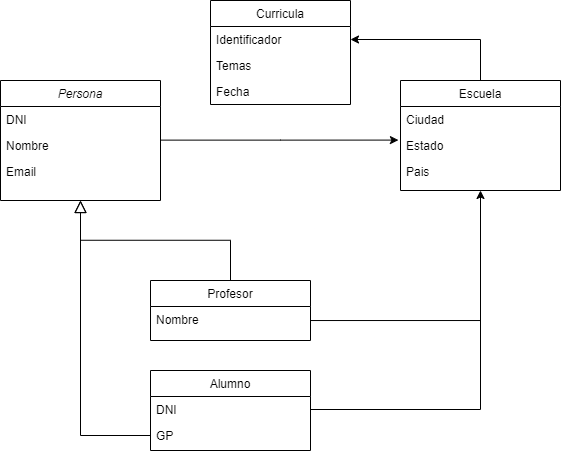

The diagram above was exported from draw.io. Its source (the exported page's mxGraphModel, read from the mxfile embedded in the PNG):
<mxGraphModel dx="1422" dy="483" grid="1" gridSize="10" guides="1" tooltips="1" connect="1" arrows="1" fold="1" page="1" pageScale="1" pageWidth="827" pageHeight="1169" math="0" shadow="0">
  <root>
    <mxCell id="WIyWlLk6GJQsqaUBKTNV-0" />
    <mxCell id="WIyWlLk6GJQsqaUBKTNV-1" parent="WIyWlLk6GJQsqaUBKTNV-0" />
    <mxCell id="JhmM08gYtqsy5DDO6suR-8" style="edgeStyle=orthogonalEdgeStyle;rounded=0;orthogonalLoop=1;jettySize=auto;html=1;entryX=-0.013;entryY=0.292;entryDx=0;entryDy=0;entryPerimeter=0;endArrow=classic;endFill=1;" edge="1" parent="WIyWlLk6GJQsqaUBKTNV-1" source="zkfFHV4jXpPFQw0GAbJ--0" target="zkfFHV4jXpPFQw0GAbJ--19">
      <mxGeometry relative="1" as="geometry">
        <Array as="points">
          <mxPoint x="500" y="180" />
        </Array>
      </mxGeometry>
    </mxCell>
    <mxCell id="zkfFHV4jXpPFQw0GAbJ--0" value="Persona" style="swimlane;fontStyle=2;align=center;verticalAlign=top;childLayout=stackLayout;horizontal=1;startSize=26;horizontalStack=0;resizeParent=1;resizeLast=0;collapsible=1;marginBottom=0;rounded=0;shadow=0;strokeWidth=1;" parent="WIyWlLk6GJQsqaUBKTNV-1" vertex="1">
      <mxGeometry x="220" y="120" width="160" height="120" as="geometry">
        <mxRectangle x="230" y="140" width="160" height="26" as="alternateBounds" />
      </mxGeometry>
    </mxCell>
    <mxCell id="zkfFHV4jXpPFQw0GAbJ--1" value="DNI" style="text;align=left;verticalAlign=top;spacingLeft=4;spacingRight=4;overflow=hidden;rotatable=0;points=[[0,0.5],[1,0.5]];portConstraint=eastwest;" parent="zkfFHV4jXpPFQw0GAbJ--0" vertex="1">
      <mxGeometry y="26" width="160" height="26" as="geometry" />
    </mxCell>
    <mxCell id="zkfFHV4jXpPFQw0GAbJ--2" value="Nombre" style="text;align=left;verticalAlign=top;spacingLeft=4;spacingRight=4;overflow=hidden;rotatable=0;points=[[0,0.5],[1,0.5]];portConstraint=eastwest;rounded=0;shadow=0;html=0;" parent="zkfFHV4jXpPFQw0GAbJ--0" vertex="1">
      <mxGeometry y="52" width="160" height="26" as="geometry" />
    </mxCell>
    <mxCell id="zkfFHV4jXpPFQw0GAbJ--3" value="Email" style="text;align=left;verticalAlign=top;spacingLeft=4;spacingRight=4;overflow=hidden;rotatable=0;points=[[0,0.5],[1,0.5]];portConstraint=eastwest;rounded=0;shadow=0;html=0;" parent="zkfFHV4jXpPFQw0GAbJ--0" vertex="1">
      <mxGeometry y="78" width="160" height="26" as="geometry" />
    </mxCell>
    <mxCell id="zkfFHV4jXpPFQw0GAbJ--12" value="" style="endArrow=block;endSize=10;endFill=0;shadow=0;strokeWidth=1;rounded=0;edgeStyle=elbowEdgeStyle;elbow=vertical;exitX=0;exitY=0.5;exitDx=0;exitDy=0;entryX=0.5;entryY=1;entryDx=0;entryDy=0;" parent="WIyWlLk6GJQsqaUBKTNV-1" source="zkfFHV4jXpPFQw0GAbJ--8" target="zkfFHV4jXpPFQw0GAbJ--0" edge="1">
      <mxGeometry width="160" relative="1" as="geometry">
        <mxPoint x="200" y="203" as="sourcePoint" />
        <mxPoint x="271.03999999999996" y="260.96400000000006" as="targetPoint" />
        <Array as="points">
          <mxPoint x="330" y="475" />
        </Array>
      </mxGeometry>
    </mxCell>
    <mxCell id="zkfFHV4jXpPFQw0GAbJ--16" value="" style="endArrow=block;endSize=10;endFill=0;shadow=0;strokeWidth=1;rounded=0;edgeStyle=elbowEdgeStyle;elbow=vertical;" parent="WIyWlLk6GJQsqaUBKTNV-1" source="zkfFHV4jXpPFQw0GAbJ--13" target="zkfFHV4jXpPFQw0GAbJ--0" edge="1">
      <mxGeometry width="160" relative="1" as="geometry">
        <mxPoint x="210" y="373" as="sourcePoint" />
        <mxPoint x="310" y="271" as="targetPoint" />
      </mxGeometry>
    </mxCell>
    <mxCell id="zkfFHV4jXpPFQw0GAbJ--6" value="Alumno" style="swimlane;fontStyle=0;align=center;verticalAlign=top;childLayout=stackLayout;horizontal=1;startSize=26;horizontalStack=0;resizeParent=1;resizeLast=0;collapsible=1;marginBottom=0;rounded=0;shadow=0;strokeWidth=1;" parent="WIyWlLk6GJQsqaUBKTNV-1" vertex="1">
      <mxGeometry x="370" y="410" width="160" height="80" as="geometry">
        <mxRectangle x="130" y="380" width="160" height="26" as="alternateBounds" />
      </mxGeometry>
    </mxCell>
    <mxCell id="zkfFHV4jXpPFQw0GAbJ--7" value="DNI" style="text;align=left;verticalAlign=top;spacingLeft=4;spacingRight=4;overflow=hidden;rotatable=0;points=[[0,0.5],[1,0.5]];portConstraint=eastwest;" parent="zkfFHV4jXpPFQw0GAbJ--6" vertex="1">
      <mxGeometry y="26" width="160" height="26" as="geometry" />
    </mxCell>
    <mxCell id="zkfFHV4jXpPFQw0GAbJ--8" value="GP" style="text;align=left;verticalAlign=top;spacingLeft=4;spacingRight=4;overflow=hidden;rotatable=0;points=[[0,0.5],[1,0.5]];portConstraint=eastwest;rounded=0;shadow=0;html=0;" parent="zkfFHV4jXpPFQw0GAbJ--6" vertex="1">
      <mxGeometry y="52" width="160" height="26" as="geometry" />
    </mxCell>
    <mxCell id="JhmM08gYtqsy5DDO6suR-6" style="edgeStyle=orthogonalEdgeStyle;rounded=0;orthogonalLoop=1;jettySize=auto;html=1;entryX=1;entryY=0.5;entryDx=0;entryDy=0;endArrow=classic;endFill=1;" edge="1" parent="WIyWlLk6GJQsqaUBKTNV-1" source="zkfFHV4jXpPFQw0GAbJ--17" target="JhmM08gYtqsy5DDO6suR-3">
      <mxGeometry relative="1" as="geometry" />
    </mxCell>
    <mxCell id="zkfFHV4jXpPFQw0GAbJ--17" value="Escuela" style="swimlane;fontStyle=0;align=center;verticalAlign=top;childLayout=stackLayout;horizontal=1;startSize=26;horizontalStack=0;resizeParent=1;resizeLast=0;collapsible=1;marginBottom=0;rounded=0;shadow=0;strokeWidth=1;" parent="WIyWlLk6GJQsqaUBKTNV-1" vertex="1">
      <mxGeometry x="620" y="120" width="160" height="110" as="geometry">
        <mxRectangle x="550" y="140" width="160" height="26" as="alternateBounds" />
      </mxGeometry>
    </mxCell>
    <mxCell id="zkfFHV4jXpPFQw0GAbJ--18" value="Ciudad" style="text;align=left;verticalAlign=top;spacingLeft=4;spacingRight=4;overflow=hidden;rotatable=0;points=[[0,0.5],[1,0.5]];portConstraint=eastwest;" parent="zkfFHV4jXpPFQw0GAbJ--17" vertex="1">
      <mxGeometry y="26" width="160" height="26" as="geometry" />
    </mxCell>
    <mxCell id="zkfFHV4jXpPFQw0GAbJ--19" value="Estado" style="text;align=left;verticalAlign=top;spacingLeft=4;spacingRight=4;overflow=hidden;rotatable=0;points=[[0,0.5],[1,0.5]];portConstraint=eastwest;rounded=0;shadow=0;html=0;" parent="zkfFHV4jXpPFQw0GAbJ--17" vertex="1">
      <mxGeometry y="52" width="160" height="26" as="geometry" />
    </mxCell>
    <mxCell id="zkfFHV4jXpPFQw0GAbJ--21" value="Pais" style="text;align=left;verticalAlign=top;spacingLeft=4;spacingRight=4;overflow=hidden;rotatable=0;points=[[0,0.5],[1,0.5]];portConstraint=eastwest;rounded=0;shadow=0;html=0;" parent="zkfFHV4jXpPFQw0GAbJ--17" vertex="1">
      <mxGeometry y="78" width="160" height="26" as="geometry" />
    </mxCell>
    <mxCell id="JhmM08gYtqsy5DDO6suR-0" style="edgeStyle=orthogonalEdgeStyle;rounded=0;orthogonalLoop=1;jettySize=auto;html=1;entryX=0.5;entryY=1;entryDx=0;entryDy=0;" edge="1" parent="WIyWlLk6GJQsqaUBKTNV-1" source="zkfFHV4jXpPFQw0GAbJ--14" target="zkfFHV4jXpPFQw0GAbJ--17">
      <mxGeometry relative="1" as="geometry">
        <Array as="points">
          <mxPoint x="700" y="360" />
        </Array>
      </mxGeometry>
    </mxCell>
    <mxCell id="JhmM08gYtqsy5DDO6suR-1" style="edgeStyle=orthogonalEdgeStyle;rounded=0;orthogonalLoop=1;jettySize=auto;html=1;endArrow=none;endFill=0;" edge="1" parent="WIyWlLk6GJQsqaUBKTNV-1" source="zkfFHV4jXpPFQw0GAbJ--7">
      <mxGeometry relative="1" as="geometry">
        <mxPoint x="700" y="340" as="targetPoint" />
      </mxGeometry>
    </mxCell>
    <mxCell id="JhmM08gYtqsy5DDO6suR-2" value="Curricula" style="swimlane;fontStyle=0;childLayout=stackLayout;horizontal=1;startSize=26;fillColor=none;horizontalStack=0;resizeParent=1;resizeParentMax=0;resizeLast=0;collapsible=1;marginBottom=0;" vertex="1" parent="WIyWlLk6GJQsqaUBKTNV-1">
      <mxGeometry x="430" y="40" width="140" height="104" as="geometry" />
    </mxCell>
    <mxCell id="JhmM08gYtqsy5DDO6suR-3" value="Identificador&#10;" style="text;strokeColor=none;fillColor=none;align=left;verticalAlign=top;spacingLeft=4;spacingRight=4;overflow=hidden;rotatable=0;points=[[0,0.5],[1,0.5]];portConstraint=eastwest;" vertex="1" parent="JhmM08gYtqsy5DDO6suR-2">
      <mxGeometry y="26" width="140" height="26" as="geometry" />
    </mxCell>
    <mxCell id="JhmM08gYtqsy5DDO6suR-4" value="Temas" style="text;strokeColor=none;fillColor=none;align=left;verticalAlign=top;spacingLeft=4;spacingRight=4;overflow=hidden;rotatable=0;points=[[0,0.5],[1,0.5]];portConstraint=eastwest;" vertex="1" parent="JhmM08gYtqsy5DDO6suR-2">
      <mxGeometry y="52" width="140" height="26" as="geometry" />
    </mxCell>
    <mxCell id="JhmM08gYtqsy5DDO6suR-5" value="Fecha" style="text;strokeColor=none;fillColor=none;align=left;verticalAlign=top;spacingLeft=4;spacingRight=4;overflow=hidden;rotatable=0;points=[[0,0.5],[1,0.5]];portConstraint=eastwest;" vertex="1" parent="JhmM08gYtqsy5DDO6suR-2">
      <mxGeometry y="78" width="140" height="26" as="geometry" />
    </mxCell>
    <mxCell id="zkfFHV4jXpPFQw0GAbJ--13" value="Profesor" style="swimlane;fontStyle=0;align=center;verticalAlign=top;childLayout=stackLayout;horizontal=1;startSize=26;horizontalStack=0;resizeParent=1;resizeLast=0;collapsible=1;marginBottom=0;rounded=0;shadow=0;strokeWidth=1;" parent="WIyWlLk6GJQsqaUBKTNV-1" vertex="1">
      <mxGeometry x="370" y="320" width="160" height="60" as="geometry">
        <mxRectangle x="340" y="380" width="170" height="26" as="alternateBounds" />
      </mxGeometry>
    </mxCell>
    <mxCell id="zkfFHV4jXpPFQw0GAbJ--14" value="Nombre" style="text;align=left;verticalAlign=top;spacingLeft=4;spacingRight=4;overflow=hidden;rotatable=0;points=[[0,0.5],[1,0.5]];portConstraint=eastwest;" parent="zkfFHV4jXpPFQw0GAbJ--13" vertex="1">
      <mxGeometry y="26" width="160" height="26" as="geometry" />
    </mxCell>
  </root>
</mxGraphModel>